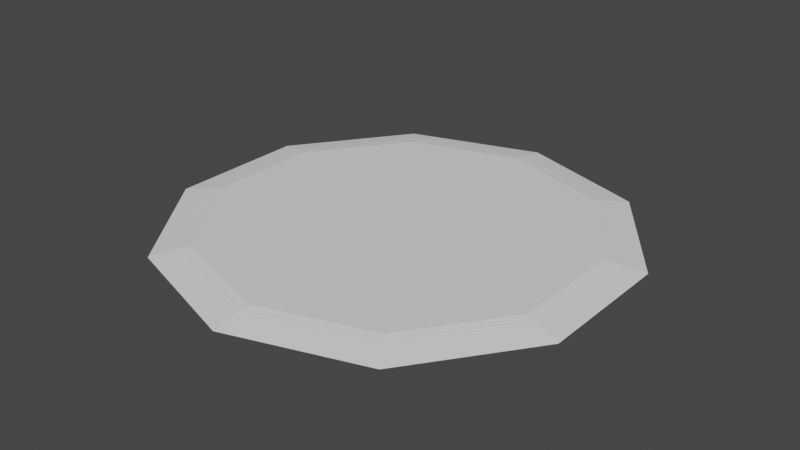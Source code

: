 # Source: MiddlePlatform.blend  (saved by Blender 2.91.10; exported with 4.5.12 LTS)
import bpy
from mathutils import Matrix  # noqa: F401  (used for matrix-valued properties, if any)

bpy.ops.wm.read_factory_settings(use_empty=True)
scene = bpy.context.scene
scene.name = 'Scene'

# ---- collections
col_collection = bpy.data.collections.new('Collection'); scene.collection.children.link(col_collection)

# ---- world
world_world = bpy.data.worlds.new('World'); scene.world = world_world
world_world.use_nodes = True; world_world.node_tree.nodes.clear()
_N = world_world.node_tree.nodes; _L = world_world.node_tree.links
n0 = _N.new('ShaderNodeOutputWorld'); n0.name = 'World Output'; n0.location = (300, 300)
n1 = _N.new('ShaderNodeBackground'); n1.name = 'Background'; n1.location = (10, 300)
n1.inputs[0].default_value = (0.05088, 0.05088, 0.05088, 1.0)
_L.new(n1.outputs[0], n0.inputs[0])
n0.is_active_output = True
world_world.color = (0.05088, 0.05088, 0.05088)
world_world.use_sun_shadow = False
world_world.sun_shadow_jitter_overblur = 0.0

# ---- meshes
me_cylinder_001 = bpy.data.meshes.new('Cylinder.001')
me_cylinder_001.from_pydata([(0.0, 10.0, 0.0), (-5.931e-08, 9.579, 0.07958), (5.878, 8.09, 0.0), (5.631, 7.75, 0.07958), (9.511, 3.09, 0.0), (9.111, 2.96, 0.07958), (9.511, -3.09, 0.0), (9.111, -2.96, 0.07958), (5.878, -8.09, 0.0), (5.631, -7.75, 0.07958), (-8.742e-07, -10.0, 0.0), (-8.413e-07, -9.579, 0.07958), (-5.878, -8.09, 0.0), (-5.631, -7.75, 0.07958), (-9.511, -3.09, 0.0), (-9.111, -2.96, 0.07958), (-9.511, 3.09, 0.0), (-9.111, 2.96, 0.07958), (-5.878, 8.09, 0.0), (-5.631, 7.75, 0.07958), (5.878, 8.09, 0.07958), (0.0, 10.0, 0.07958), (9.511, 3.09, 0.07958), (9.511, -3.09, 0.07958), (5.878, -8.09, 0.07958), (-8.742e-07, -10.0, 0.07958), (-5.878, -8.09, 0.07958), (-9.511, -3.09, 0.07958), (-9.511, 3.09, 0.07958), (-5.878, 8.09, 0.07958), (5.383, 7.41, 0.1615), (-1.186e-07, 9.159, 0.1615), (8.711, 2.83, 0.1615), (8.711, -2.83, 0.1615), (5.383, -7.41, 0.1615), (-8.018e-07, -9.159, 0.1615), (-5.383, -7.41, 0.1615), (-8.711, -2.83, 0.1615), (-8.711, 2.83, 0.1615), (-5.383, 7.41, 0.1615), (5.631, 7.75, 0.1615), (-5.934e-08, 9.579, 0.1615), (9.111, 2.96, 0.1615), (9.111, -2.96, 0.1615), (5.631, -7.75, 0.1615), (-8.413e-07, -9.579, 0.1615), (-5.631, -7.75, 0.1615), (-9.111, -2.96, 0.1615), (-9.111, 2.96, 0.1615), (-5.631, 7.75, 0.1615), (5.136, 7.069, 0.2414), (-1.845e-07, 8.738, 0.2414), (8.311, 2.7, 0.2414), (8.311, -2.7, 0.2414), (5.136, -7.069, 0.2414), (-7.556e-07, -8.738, 0.2414), (-5.136, -7.069, 0.2414), (-8.311, -2.7, 0.2414), (-8.311, 2.7, 0.2414), (-5.136, 7.069, 0.2414), (5.383, 7.41, 0.2414), (-1.186e-07, 9.159, 0.2414), (8.711, 2.83, 0.2414), (8.711, -2.83, 0.2414), (5.383, -7.41, 0.2414), (-8.018e-07, -9.159, 0.2414), (-5.383, -7.41, 0.2414), (-8.711, -2.83, 0.2414), (-8.711, 2.83, 0.2414), (-5.383, 7.41, 0.2414), (5.136, 7.069, 0.3064), (-1.845e-07, 8.738, 0.3064), (8.311, 2.7, 0.3064), (8.311, -2.7, 0.3064), (5.136, -7.069, 0.3064), (-7.556e-07, -8.738, 0.3064), (-5.136, -7.069, 0.3064), (-8.311, -2.7, 0.3064), (-8.311, 2.7, 0.3064), (-5.136, 7.069, 0.3064)], [], [(0, 21, 20, 2), (2, 20, 22, 4), (4, 22, 23, 6), (6, 23, 24, 8), (8, 24, 25, 10), (10, 25, 26, 12), (12, 26, 27, 14), (14, 27, 28, 16), (19, 17, 48, 49), (16, 28, 29, 18), (18, 29, 21, 0), (0, 2, 4, 6, 8, 10, 12, 14, 16, 18), (1, 3, 20, 21), (3, 5, 22, 20), (5, 7, 23, 22), (7, 9, 24, 23), (9, 11, 25, 24), (11, 13, 26, 25), (13, 15, 27, 26), (15, 17, 28, 27), (17, 19, 29, 28), (19, 1, 21, 29), (33, 32, 62, 63), (13, 11, 45, 46), (7, 5, 42, 43), (1, 19, 49, 41), (15, 13, 46, 47), (9, 7, 43, 44), (3, 1, 41, 40), (17, 15, 47, 48), (11, 9, 44, 45), (5, 3, 40, 42), (31, 30, 40, 41), (30, 32, 42, 40), (32, 33, 43, 42), (33, 34, 44, 43), (34, 35, 45, 44), (35, 36, 46, 45), (36, 37, 47, 46), (37, 38, 48, 47), (38, 39, 49, 48), (39, 31, 41, 49), (54, 53, 73, 74), (31, 39, 69, 61), (37, 36, 66, 67), (34, 33, 63, 64), (30, 31, 61, 60), (38, 37, 67, 68), (35, 34, 64, 65), (32, 30, 60, 62), (39, 38, 68, 69), (36, 35, 65, 66), (51, 50, 60, 61), (50, 52, 62, 60), (52, 53, 63, 62), (53, 54, 64, 63), (54, 55, 65, 64), (55, 56, 66, 65), (56, 57, 67, 66), (57, 58, 68, 67), (58, 59, 69, 68), (59, 51, 61, 69), (70, 71, 79, 78, 77, 76, 75, 74, 73, 72), (50, 51, 71, 70), (58, 57, 77, 78), (55, 54, 74, 75), (52, 50, 70, 72), (59, 58, 78, 79), (56, 55, 75, 76), (53, 52, 72, 73), (51, 59, 79, 71), (57, 56, 76, 77)])
_uv = me_cylinder_001.uv_layers.new(name='UVMap')
_uv.uv.foreach_set('vector', [1.0, 0.5, 1.0, 1.0, 0.9, 1.0, 0.9, 0.5, 0.9, 0.5, 0.9, 1.0, 0.8, 1.0, 0.8, 0.5, 0.8, 0.5, 0.8, 1.0, 0.7, 1.0, 0.7, 0.5, 0.7, 0.5, 0.7, 1.0, 0.6, 1.0, 0.6, 0.5, 0.6, 0.5, 0.6, 1.0, 0.5, 1.0, 0.5, 0.5, 0.5, 0.5, 0.5, 1.0, 0.4, 1.0, 0.4, 0.5, 0.4, 0.5, 0.4, 1.0, 0.3, 1.0, 0.3, 0.5, 0.3, 0.5, 0.3, 1.0, 0.2, 1.0, 0.2, 0.5, 0.1149, 0.436, 0.03135, 0.321, 0.03135, 0.321, 0.1149, 0.436, 0.2, 0.5, 0.2, 1.0, 0.1, 1.0, 0.1, 0.5, 0.1, 0.5, 0.1, 1.0, -7.451e-08, 1.0, -7.451e-08, 0.5, 0.75, 0.49, 0.8911, 0.4442, 0.9783, 0.3242, 0.9783, 0.1758, 0.8911, 0.05584, 0.75, 0.01, 0.6089, 0.05584, 0.5217, 0.1758, 0.5217, 0.3242, 0.6089, 0.4442, 0.25, 0.4799, 0.3851, 0.436, 0.3911, 0.4442, 0.25, 0.49, 0.3851, 0.436, 0.4687, 0.321, 0.4783, 0.3242, 0.3911, 0.4442, 0.4687, 0.321, 0.4687, 0.179, 0.4783, 0.1758, 0.4783, 0.3242, 0.4687, 0.179, 0.3851, 0.064, 0.3911, 0.05584, 0.4783, 0.1758, 0.3851, 0.064, 0.25, 0.02009, 0.25, 0.01, 0.3911, 0.05584, 0.25, 0.02009, 0.1149, 0.064, 0.1089, 0.05584, 0.25, 0.01, 0.1149, 0.064, 0.03135, 0.179, 0.02175, 0.1758, 0.1089, 0.05584, 0.03135, 0.179, 0.03135, 0.321, 0.02175, 0.3242, 0.02175, 0.1758, 0.03135, 0.321, 0.1149, 0.436, 0.1089, 0.4442, 0.02175, 0.3242, 0.1149, 0.436, 0.25, 0.4799, 0.25, 0.49, 0.1089, 0.4442, 0.4591, 0.1821, 0.4591, 0.3179, 0.4591, 0.3179, 0.4591, 0.1821, 0.1149, 0.064, 0.25, 0.02009, 0.25, 0.02009, 0.1149, 0.064, 0.4687, 0.179, 0.4687, 0.321, 0.4687, 0.321, 0.4687, 0.179, 0.25, 0.4799, 0.1149, 0.436, 0.1149, 0.436, 0.25, 0.4799, 0.03135, 0.179, 0.1149, 0.064, 0.1149, 0.064, 0.03135, 0.179, 0.3851, 0.064, 0.4687, 0.179, 0.4687, 0.179, 0.3851, 0.064, 0.3851, 0.436, 0.25, 0.4799, 0.25, 0.4799, 0.3851, 0.436, 0.03135, 0.321, 0.03135, 0.179, 0.03135, 0.179, 0.03135, 0.321, 0.25, 0.02009, 0.3851, 0.064, 0.3851, 0.064, 0.25, 0.02009, 0.4687, 0.321, 0.3851, 0.436, 0.3851, 0.436, 0.4687, 0.321, 0.25, 0.4698, 0.3792, 0.4278, 0.3851, 0.436, 0.25, 0.4799, 0.3792, 0.4278, 0.4591, 0.3179, 0.4687, 0.321, 0.3851, 0.436, 0.4591, 0.3179, 0.4591, 0.1821, 0.4687, 0.179, 0.4687, 0.321, 0.4591, 0.1821, 0.3792, 0.07217, 0.3851, 0.064, 0.4687, 0.179, 0.3792, 0.07217, 0.25, 0.03019, 0.25, 0.02009, 0.3851, 0.064, 0.25, 0.03019, 0.1208, 0.07217, 0.1149, 0.064, 0.25, 0.02009, 0.1208, 0.07217, 0.04095, 0.1821, 0.03135, 0.179, 0.1149, 0.064, 0.04095, 0.1821, 0.04095, 0.3179, 0.03135, 0.321, 0.03135, 0.179, 0.04095, 0.3179, 0.1208, 0.4278, 0.1149, 0.436, 0.03135, 0.321, 0.1208, 0.4278, 0.25, 0.4698, 0.25, 0.4799, 0.1149, 0.436, 0.3733, 0.08033, 0.4495, 0.1852, 0.4495, 0.1852, 0.3733, 0.08033, 0.25, 0.4698, 0.1208, 0.4278, 0.1208, 0.4278, 0.25, 0.4698, 0.04095, 0.1821, 0.1208, 0.07217, 0.1208, 0.07217, 0.04095, 0.1821, 0.3792, 0.07217, 0.4591, 0.1821, 0.4591, 0.1821, 0.3792, 0.07217, 0.3792, 0.4278, 0.25, 0.4698, 0.25, 0.4698, 0.3792, 0.4278, 0.04095, 0.3179, 0.04095, 0.1821, 0.04095, 0.1821, 0.04095, 0.3179, 0.25, 0.03019, 0.3792, 0.07217, 0.3792, 0.07217, 0.25, 0.03019, 0.4591, 0.3179, 0.3792, 0.4278, 0.3792, 0.4278, 0.4591, 0.3179, 0.1208, 0.4278, 0.04095, 0.3179, 0.04095, 0.3179, 0.1208, 0.4278, 0.1208, 0.07217, 0.25, 0.03019, 0.25, 0.03019, 0.1208, 0.07217, 0.25, 0.4597, 0.3733, 0.4197, 0.3792, 0.4278, 0.25, 0.4698, 0.3733, 0.4197, 0.4495, 0.3148, 0.4591, 0.3179, 0.3792, 0.4278, 0.4495, 0.3148, 0.4495, 0.1852, 0.4591, 0.1821, 0.4591, 0.3179, 0.4495, 0.1852, 0.3733, 0.08033, 0.3792, 0.07217, 0.4591, 0.1821, 0.3733, 0.08033, 0.25, 0.04028, 0.25, 0.03019, 0.3792, 0.07217, 0.25, 0.04028, 0.1267, 0.08033, 0.1208, 0.07217, 0.25, 0.03019, 0.1267, 0.08033, 0.05055, 0.1852, 0.04095, 0.1821, 0.1208, 0.07217, 0.05055, 0.1852, 0.05055, 0.3148, 0.04095, 0.3179, 0.04095, 0.1821, 0.05055, 0.3148, 0.1267, 0.4197, 0.1208, 0.4278, 0.04095, 0.3179, 0.1267, 0.4197, 0.25, 0.4597, 0.25, 0.4698, 0.1208, 0.4278, 0.3733, 0.4197, 0.25, 0.4597, 0.1267, 0.4197, 0.05055, 0.3148, 0.05055, 0.1852, 0.1267, 0.08033, 0.25, 0.04028, 0.3733, 0.08033, 0.4495, 0.1852, 0.4495, 0.3148, 0.3733, 0.4197, 0.25, 0.4597, 0.25, 0.4597, 0.3733, 0.4197, 0.05055, 0.3148, 0.05055, 0.1852, 0.05055, 0.1852, 0.05055, 0.3148, 0.25, 0.04028, 0.3733, 0.08033, 0.3733, 0.08033, 0.25, 0.04028, 0.4495, 0.3148, 0.3733, 0.4197, 0.3733, 0.4197, 0.4495, 0.3148, 0.1267, 0.4197, 0.05055, 0.3148, 0.05055, 0.3148, 0.1267, 0.4197, 0.1267, 0.08033, 0.25, 0.04028, 0.25, 0.04028, 0.1267, 0.08033, 0.4495, 0.1852, 0.4495, 0.3148, 0.4495, 0.3148, 0.4495, 0.1852, 0.25, 0.4597, 0.1267, 0.4197, 0.1267, 0.4197, 0.25, 0.4597, 0.05055, 0.1852, 0.1267, 0.08033, 0.1267, 0.08033, 0.05055, 0.1852])
me_cylinder_001.use_remesh_fix_poles = True
me_cylinder_001.use_remesh_preserve_attributes = False
me_cylinder_001.use_mirror_vertex_groups = False
me_cylinder_001.update()
me_cylinder = bpy.data.meshes.new('Cylinder')
me_cylinder.from_pydata([(-7.303e-10, 1.046, 0.0), (2.066e-09, 0.87, 0.03056), (0.6148, 0.8462, 0.0), (0.5114, 0.7038, 0.03056), (0.9948, 0.3232, 0.0), (0.8274, 0.2688, 0.03056), (0.9948, -0.3232, 0.0), (0.8274, -0.2688, 0.03056), (0.6148, -0.8462, 0.0), (0.5114, -0.7038, 0.03056), (-9.217e-08, -1.046, 0.0), (-7.399e-08, -0.87, 0.03056), (-0.6148, -0.8462, 0.0), (-0.5114, -0.7038, 0.03056), (-0.9948, -0.3232, 0.0), (-0.8274, -0.2688, 0.03056), (-0.9948, 0.3232, 0.0), (-0.8274, 0.2688, 0.03056), (-0.6148, 0.8462, 0.0), (-0.5114, 0.7038, 0.03056)], [], [(0, 1, 3, 2), (2, 3, 5, 4), (4, 5, 7, 6), (6, 7, 9, 8), (8, 9, 11, 10), (10, 11, 13, 12), (12, 13, 15, 14), (14, 15, 17, 16), (3, 1, 19, 17, 15, 13, 11, 9, 7, 5), (16, 17, 19, 18), (18, 19, 1, 0), (0, 2, 4, 6, 8, 10, 12, 14, 16, 18)])
_uv = me_cylinder.uv_layers.new(name='UVMap')
_uv.uv.foreach_set('vector', [1.0, 0.5, 1.0, 1.0, 0.9, 1.0, 0.9, 0.5, 0.9, 0.5, 0.9, 1.0, 0.8, 1.0, 0.8, 0.5, 0.8, 0.5, 0.8, 1.0, 0.7, 1.0, 0.7, 0.5, 0.7, 0.5, 0.7, 1.0, 0.6, 1.0, 0.6, 0.5, 0.6, 0.5, 0.6, 1.0, 0.5, 1.0, 0.5, 0.5, 0.5, 0.5, 0.5, 1.0, 0.4, 1.0, 0.4, 0.5, 0.4, 0.5, 0.4, 1.0, 0.3, 1.0, 0.3, 0.5, 0.3, 0.5, 0.3, 1.0, 0.2, 1.0, 0.2, 0.5, 0.3911, 0.4442, 0.25, 0.49, 0.1089, 0.4442, 0.02175, 0.3242, 0.02175, 0.1758, 0.1089, 0.05584, 0.25, 0.01, 0.3911, 0.05584, 0.4783, 0.1758, 0.4783, 0.3242, 0.2, 0.5, 0.2, 1.0, 0.1, 1.0, 0.1, 0.5, 0.1, 0.5, 0.1, 1.0, -7.451e-08, 1.0, -7.451e-08, 0.5, 0.75, 0.49, 0.8911, 0.4442, 0.9783, 0.3242, 0.9783, 0.1758, 0.8911, 0.05584, 0.75, 0.01, 0.6089, 0.05584, 0.5217, 0.1758, 0.5217, 0.3242, 0.6089, 0.4442])
me_cylinder.use_remesh_fix_poles = True
me_cylinder.use_remesh_preserve_attributes = False
me_cylinder.use_mirror_vertex_groups = False
me_cylinder.update()

# ---- objects
ob_cylinder = bpy.data.objects.new('Cylinder', me_cylinder_001)
ob_middlegourndcollider = bpy.data.objects.new('middlegourndcollider', me_cylinder)

# ---- transforms, parenting, visibility, modifiers, constraints
ob_cylinder.location = (0.0, 0.0, 0.0)
ob_cylinder.scale = (3.59, 3.59, 3.59)
ob_cylinder.lineart.crease_threshold = 0.0
ob_middlegourndcollider.location = (0.0, 0.0, 0.0)
ob_middlegourndcollider.scale = (36.0, 36.0, 36.0)
ob_middlegourndcollider.lineart.crease_threshold = 0.0

# ---- collection membership
col_collection.objects.link(ob_cylinder)
col_collection.objects.link(ob_middlegourndcollider)

# ---- scene / render settings (as saved in the file)
scene.frame_start = 1; scene.frame_end = 250; scene.frame_set(1)
scene.render.engine = 'BLENDER_EEVEE_NEXT'
scene.cycles.use_denoising = False
scene.cycles.samples = 128
scene.cycles.sampling_pattern = 'TABULATED_SOBOL'
scene.cycles.use_adaptive_sampling = False
scene.cycles.use_light_tree = False
scene.view_settings.view_transform = 'Filmic'
bpy.context.view_layer.update()

# ---- added for rendering (the .blend has no active camera and no usable light): camera, sun
cam_auto = bpy.data.cameras.new('AutoCamera')
cam_auto.lens = 50.0
cam_auto.sensor_width = 36.0
cam_auto.clip_end = 1687.64
ob_auto_camera = bpy.data.objects.new('AutoCamera', cam_auto)
scene.collection.objects.link(ob_auto_camera)
ob_auto_camera.location = (96.1622, -115.395, 77.4798)
ob_auto_camera.rotation_euler = (1.09748, -7.21219e-08, 0.694738)
scene.camera = ob_auto_camera
light_auto_sun = bpy.data.lights.new('AutoSun', 'SUN')
light_auto_sun.energy = 3.0
light_auto_sun.angle = 0.0523599
ob_auto_sun = bpy.data.objects.new('AutoSun', light_auto_sun)
scene.collection.objects.link(ob_auto_sun)
ob_auto_sun.rotation_euler = (0.872665, 0.174533, 0.523599)
bpy.context.view_layer.update()
